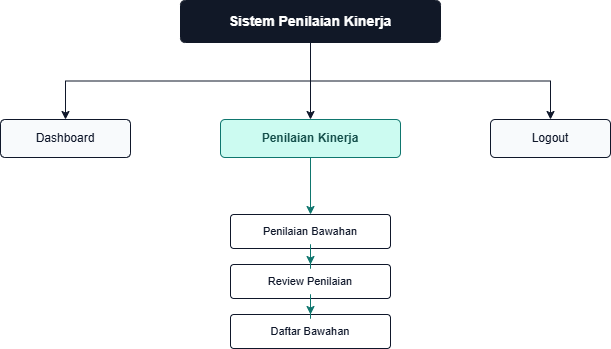

The diagram above was exported from draw.io. Its source (the exported page's mxGraphModel, read from the mxfile embedded in the PNG):
<mxGraphModel dx="1333" dy="571" grid="0" gridSize="10" guides="1" tooltips="1" connect="1" arrows="1" fold="1" page="1" pageScale="1" pageWidth="1169" pageHeight="827" background="#ffffff" math="0" shadow="0">
  <root>
    <mxCell id="0" />
    <mxCell id="1" parent="0" />
    <mxCell id="2" parent="1" style="rounded=1;whiteSpace=wrap;html=1;fillColor=#111827;strokeColor=#111827;fontColor=#ffffff;fontSize=14;fontStyle=1;arcSize=12;" value="Sistem Penilaian Kinerja" vertex="1">
      <mxGeometry height="42" width="260" x="290" y="41" as="geometry" />
    </mxCell>
    <mxCell id="3" parent="1" style="rounded=1;whiteSpace=wrap;html=1;fillColor=#f8fafc;strokeColor=#0f172a;fontColor=#0f172a;fontSize=12;arcSize=12;" value="Dashboard" vertex="1">
      <mxGeometry height="38" width="130" x="110" y="160" as="geometry" />
    </mxCell>
    <mxCell id="4" parent="1" style="rounded=1;whiteSpace=wrap;html=1;fillColor=#ccfbf1;strokeColor=#0f766e;fontColor=#134e4a;fontSize=12;fontStyle=1;arcSize=12;" value="Penilaian Kinerja" vertex="1">
      <mxGeometry height="38" width="180" x="330" y="160" as="geometry" />
    </mxCell>
    <mxCell id="5" parent="1" style="rounded=1;whiteSpace=wrap;html=1;fillColor=#f8fafc;strokeColor=#0f172a;fontColor=#0f172a;fontSize=12;arcSize=12;" value="Logout" vertex="1">
      <mxGeometry height="38" width="120" x="600" y="160" as="geometry" />
    </mxCell>
    <mxCell id="6" parent="1" style="rounded=1;whiteSpace=wrap;html=1;fillColor=#ffffff;strokeColor=#0f172a;fontColor=#0f172a;fontSize=11;arcSize=10;" value="Penilaian Bawahan" vertex="1">
      <mxGeometry height="34" width="160" x="340" y="255" as="geometry" />
    </mxCell>
    <mxCell id="7" parent="1" style="rounded=1;whiteSpace=wrap;html=1;fillColor=#ffffff;strokeColor=#0f172a;fontColor=#0f172a;fontSize=11;arcSize=10;" value="Review Penilaian" vertex="1">
      <mxGeometry height="34" width="160" x="340" y="305" as="geometry" />
    </mxCell>
    <mxCell id="8" parent="1" style="rounded=1;whiteSpace=wrap;html=1;fillColor=#ffffff;strokeColor=#0f172a;fontColor=#0f172a;fontSize=11;arcSize=10;" value="Daftar Bawahan" vertex="1">
      <mxGeometry height="34" width="160" x="340" y="355" as="geometry" />
    </mxCell>
    <mxCell id="9" edge="1" parent="1" source="2" style="edgeStyle=orthogonalEdgeStyle;rounded=0;jettySize=auto;strokeColor=#0f172a;strokeWidth=1;exitX=0.5;exitY=1;exitDx=0;exitDy=0;" target="3">
      <mxGeometry relative="1" as="geometry" />
    </mxCell>
    <mxCell id="10" edge="1" parent="1" source="2" style="edgeStyle=orthogonalEdgeStyle;rounded=0;jettySize=auto;strokeColor=#0f172a;strokeWidth=1;" target="4">
      <mxGeometry relative="1" as="geometry" />
    </mxCell>
    <mxCell id="11" edge="1" parent="1" source="2" style="edgeStyle=orthogonalEdgeStyle;rounded=0;jettySize=auto;strokeColor=#0f172a;strokeWidth=1;exitX=0.5;exitY=1;exitDx=0;exitDy=0;" target="5">
      <mxGeometry relative="1" as="geometry" />
    </mxCell>
    <mxCell id="12" edge="1" parent="1" source="4" style="edgeStyle=orthogonalEdgeStyle;rounded=0;jettySize=auto;strokeColor=#0f766e;strokeWidth=1;" target="6">
      <mxGeometry relative="1" as="geometry" />
    </mxCell>
    <mxCell id="13" edge="1" parent="1" source="6" style="edgeStyle=orthogonalEdgeStyle;rounded=0;jettySize=auto;strokeColor=#0f766e;strokeWidth=1;" target="7">
      <mxGeometry relative="1" as="geometry" />
    </mxCell>
    <mxCell id="14" edge="1" parent="1" source="7" style="edgeStyle=orthogonalEdgeStyle;rounded=0;jettySize=auto;strokeColor=#0f766e;strokeWidth=1;" target="8">
      <mxGeometry relative="1" as="geometry" />
    </mxCell>
  </root>
</mxGraphModel>